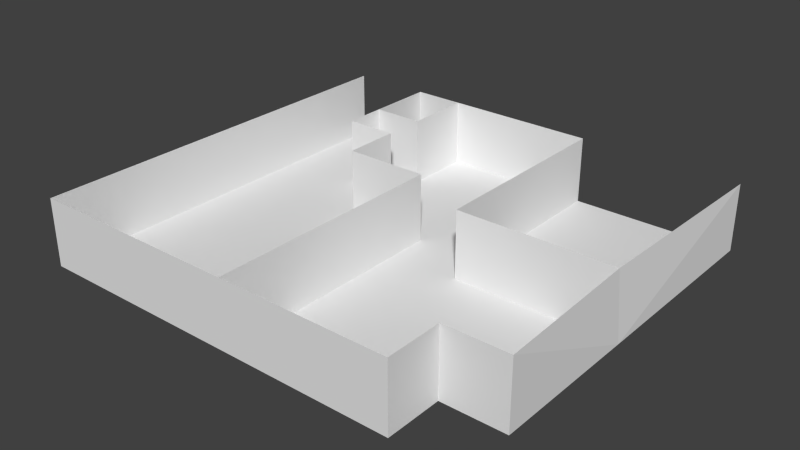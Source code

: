 # Source: home.blend  (saved by Blender 2.69.0; exported with 4.5.12 LTS)
import bpy
from mathutils import Matrix  # noqa: F401  (used for matrix-valued properties, if any)

bpy.ops.wm.read_factory_settings(use_empty=True)
scene = bpy.context.scene
scene.name = 'Scene'

# ---- collections
col_collection_1 = bpy.data.collections.new('Collection 1'); scene.collection.children.link(col_collection_1)

# ---- materials (node trees are filled in below, after node groups)
mat_material = bpy.data.materials.new('Material')
mat_material.alpha_threshold = 0.0
mat_material.roughness = 0.5
mat_material.line_color = (0.0, 0.0, 0.0, 1.0)

# ---- material node trees

# ---- world
world_world = bpy.data.worlds.new('World'); scene.world = world_world
world_world.color = (0.05088, 0.05088, 0.05088)
world_world.use_sun_shadow = False
world_world.sun_shadow_jitter_overblur = 0.0
world_world.cycles.sampling_method = 'MANUAL'
world_world.cycles.sample_map_resolution = 256

# ---- meshes
me_cube = bpy.data.meshes.new('Cube')
me_cube.from_pydata([(1.104, 0.7264, -1.0), (-1.532, -0.5589, -1.0), (-1.532, 0.7264, -1.0), (0.144, 0.7264, -1.0), (1.104, 0.08988, -1.0), (-0.7548, 0.2061, -1.0), (0.144, 0.08988, -1.0), (-1.532, 0.206, -1.0), (-0.259, -0.5589, -1.0), (-0.259, 0.2062, -1.0), (-0.7537, 0.7264, -1.0), (-0.7543, 0.3837, -1.0), (-0.754, 0.5138, -1.0), (-1.058, 0.3829, -1.0), (-1.057, 0.5138, -1.0), (-1.532, 0.3837, -1.0), (-1.054, 0.7264, -1.0), (0.7307, -0.5589, -1.0), (0.7307, -0.3815, -1.0), (1.103, -0.3819, -1.0), (0.144, 0.7264, 0.443), (1.072, 0.08988, 0.4413), (-0.7548, 0.2061, 0.443), (0.144, 0.08988, 0.443), (-0.259, -0.5589, 0.443), (-0.259, 0.2062, 0.443), (-0.7537, 0.7264, 0.443), (-0.7543, 0.3837, 0.443), (-0.754, 0.5138, 0.443), (-1.058, 0.3829, 0.443), (-1.057, 0.5138, 0.443), (-1.054, 0.7264, 0.443), (1.104, 0.7264, 0.4397), (-1.532, -0.5589, 0.4397), (-1.532, 0.7264, 0.4397), (-1.532, 0.206, 0.4397), (-0.259, -0.5589, 0.4397), (-1.532, 0.3837, 0.4397), (0.7307, -0.5589, 0.4397), (0.7307, -0.3815, 0.4397), (1.103, -0.3819, 0.4397)], [], [(9, 8, 17, 18, 19, 4, 6, 3, 10, 12, 14, 13, 11, 5), (1, 8, 9, 5, 7), (0, 4, 6, 3), (15, 7, 5, 11, 13), (16, 2, 15, 13, 14), (16, 14, 30, 31), (10, 16, 31, 26), (14, 13, 29, 30), (14, 12, 28, 30), (11, 5, 22, 27), (13, 11, 27, 29), (12, 10, 26, 28), (9, 8, 24, 25), (10, 3, 20, 26), (6, 4, 21, 23), (3, 6, 23, 20), (5, 9, 25, 22), (19, 18, 39, 40), (18, 17, 38, 39), (17, 8, 36, 38), (15, 2, 34, 37), (7, 15, 37, 35), (8, 1, 33, 36), (1, 7, 35, 33), (4, 19, 40, 21), (4, 0, 32, 21)])
me_cube.materials.append(mat_material)
me_cube.use_remesh_preserve_volume = False
me_cube.use_remesh_preserve_attributes = False
me_cube.use_mirror_vertex_groups = False
me_cube.update()

# ---- objects
ob_cube = bpy.data.objects.new('Cube', me_cube)

# ---- transforms, parenting, visibility, modifiers, constraints
ob_cube.location = (0.0, 0.0, 0.8812)
ob_cube.scale = (3.625, 6.827, 1.0)
ob_cube.lock_rotations_4d = False
ob_cube.empty_display_type = 'ARROWS'
ob_cube.lineart.crease_threshold = 0.0

# ---- collection membership
col_collection_1.objects.link(ob_cube)

# ---- scene / render settings (as saved in the file)
scene.frame_start = 1; scene.frame_end = 250; scene.frame_set(1)
scene.render.engine = 'CYCLES'
scene.render.image_settings.compression = 90
scene.render.resolution_percentage = 50
scene.render.dither_intensity = 0.0
scene.cycles.use_denoising = False
scene.cycles.samples = 10
scene.cycles.sampling_pattern = 'TABULATED_SOBOL'
scene.cycles.light_sampling_threshold = 0.0
scene.cycles.use_adaptive_sampling = False
scene.cycles.use_light_tree = False
scene.cycles.blur_glossy = 0.0
scene.cycles.volume_bounces = 1
scene.cycles.pixel_filter_type = 'GAUSSIAN'
scene.cycles.sample_clamp_indirect = 0.0
scene.view_settings.view_transform = 'Standard'
bpy.context.view_layer.update()

# ---- added for rendering (the .blend has no active camera and no usable light): camera, sun
cam_auto = bpy.data.cameras.new('AutoCamera')
cam_auto.lens = 50.0
cam_auto.sensor_width = 36.0
cam_auto.clip_end = 1000.0
ob_auto_camera = bpy.data.objects.new('AutoCamera', cam_auto)
scene.collection.objects.link(ob_auto_camera)
ob_auto_camera.location = (11.3002, -13.9195, 10.2637)
ob_auto_camera.rotation_euler = (1.09748, -7.21219e-08, 0.694738)
scene.camera = ob_auto_camera
light_auto_sun = bpy.data.lights.new('AutoSun', 'SUN')
light_auto_sun.energy = 3.0
light_auto_sun.angle = 0.0523599
ob_auto_sun = bpy.data.objects.new('AutoSun', light_auto_sun)
scene.collection.objects.link(ob_auto_sun)
ob_auto_sun.rotation_euler = (0.872665, 0.174533, 0.523599)
bpy.context.view_layer.update()
